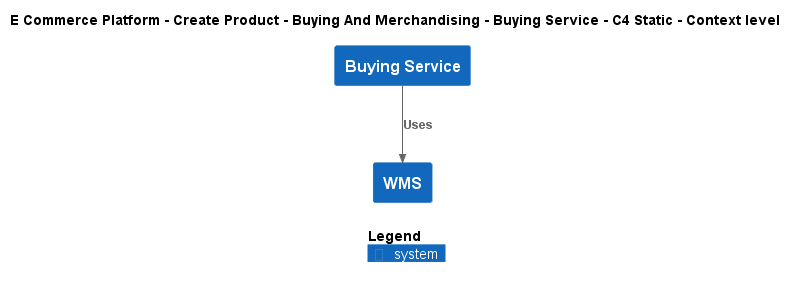

The diagram above was rendered by PlantUML. Its source (embedded in the PNG):
@startuml
!include ..\..\..\..\..\.c4s\C4_Context.puml

AddElementTag("c4interflow:lifecycle:new", $bgColor=green, $fontColor=#ffffff, $borderColor=green, $shadowing="False")
AddElementTag("c4interflow:lifecycle:changed", $bgColor=orange, $fontColor=#ffffff, $borderColor=orange, $shadowing="False")
AddElementTag("c4interflow:lifecycle:removed", $bgColor=red, $fontColor=#ffffff, $borderColor=red, $shadowing="False")

AddRelTag("c4interflow:lifecycle:new", $textColor=green, $lineColor=green)
AddRelTag("c4interflow:lifecycle:changed", $textColor=orange, $lineColor=orange)
AddRelTag("c4interflow:lifecycle:removed", $textColor=red, $lineColor=red)

SHOW_PERSON_PORTRAIT()
LAYOUT_TOP_DOWN()

skinparam linetype polyline

title E Commerce Platform - Create Product - Buying And Merchandising - Buying Service - C4 Static - Context level

System(ECommercePlatform.CreateProduct.BuyingAndMerchandising.SoftwareSystems.BuyingService, "Buying Service", "")
System(ECommercePlatform.Deliver.Fulfilment.SoftwareSystems.WMS, "WMS", "")

Rel(ECommercePlatform.CreateProduct.BuyingAndMerchandising.SoftwareSystems.BuyingService, ECommercePlatform.Deliver.Fulfilment.SoftwareSystems.WMS, "Uses")


SHOW_LEGEND()
@enduml